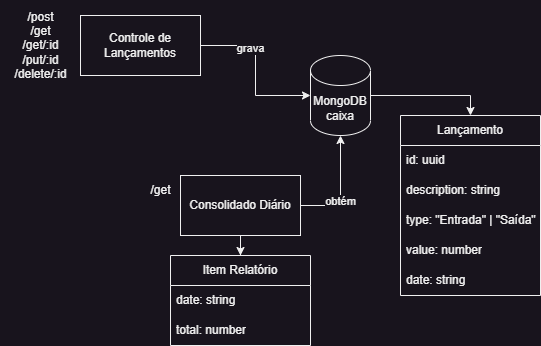

The diagram above was exported from draw.io. Its source (the exported page's mxGraphModel, read from the mxfile embedded in the PNG):
<mxGraphModel dx="1434" dy="774" grid="1" gridSize="10" guides="1" tooltips="1" connect="1" arrows="1" fold="1" page="1" pageScale="1" pageWidth="850" pageHeight="1100" math="0" shadow="0">
  <root>
    <mxCell id="0" />
    <mxCell id="1" parent="0" />
    <mxCell id="kmn7xnNvAXXINRGUdg1M-7" style="edgeStyle=orthogonalEdgeStyle;rounded=0;orthogonalLoop=1;jettySize=auto;html=1;entryX=0.5;entryY=1;entryDx=0;entryDy=0;entryPerimeter=0;" parent="1" source="kmn7xnNvAXXINRGUdg1M-1" target="kmn7xnNvAXXINRGUdg1M-3" edge="1">
      <mxGeometry relative="1" as="geometry" />
    </mxCell>
    <mxCell id="kmn7xnNvAXXINRGUdg1M-8" value="obtém" style="edgeLabel;html=1;align=center;verticalAlign=middle;resizable=0;points=[];" parent="kmn7xnNvAXXINRGUdg1M-7" vertex="1" connectable="0">
      <mxGeometry x="-0.1905" y="1" relative="1" as="geometry">
        <mxPoint as="offset" />
      </mxGeometry>
    </mxCell>
    <mxCell id="kmn7xnNvAXXINRGUdg1M-25" style="edgeStyle=orthogonalEdgeStyle;rounded=0;orthogonalLoop=1;jettySize=auto;html=1;entryX=0.5;entryY=0;entryDx=0;entryDy=0;" parent="1" source="kmn7xnNvAXXINRGUdg1M-1" target="kmn7xnNvAXXINRGUdg1M-19" edge="1">
      <mxGeometry relative="1" as="geometry" />
    </mxCell>
    <mxCell id="kmn7xnNvAXXINRGUdg1M-1" value="Consolidado Diário" style="rounded=0;whiteSpace=wrap;html=1;" parent="1" vertex="1">
      <mxGeometry x="370" y="350" width="120" height="60" as="geometry" />
    </mxCell>
    <mxCell id="kmn7xnNvAXXINRGUdg1M-4" style="edgeStyle=orthogonalEdgeStyle;rounded=0;orthogonalLoop=1;jettySize=auto;html=1;entryX=0;entryY=0.5;entryDx=0;entryDy=0;entryPerimeter=0;" parent="1" source="kmn7xnNvAXXINRGUdg1M-2" target="kmn7xnNvAXXINRGUdg1M-3" edge="1">
      <mxGeometry relative="1" as="geometry" />
    </mxCell>
    <mxCell id="kmn7xnNvAXXINRGUdg1M-5" value="grava" style="edgeLabel;html=1;align=center;verticalAlign=middle;resizable=0;points=[];" parent="kmn7xnNvAXXINRGUdg1M-4" vertex="1" connectable="0">
      <mxGeometry x="-0.3833" y="-2" relative="1" as="geometry">
        <mxPoint as="offset" />
      </mxGeometry>
    </mxCell>
    <mxCell id="kmn7xnNvAXXINRGUdg1M-2" value="Controle de Lançamentos" style="rounded=0;whiteSpace=wrap;html=1;" parent="1" vertex="1">
      <mxGeometry x="270" y="190" width="120" height="60" as="geometry" />
    </mxCell>
    <mxCell id="kmn7xnNvAXXINRGUdg1M-17" style="edgeStyle=orthogonalEdgeStyle;rounded=0;orthogonalLoop=1;jettySize=auto;html=1;entryX=0.5;entryY=0;entryDx=0;entryDy=0;" parent="1" source="kmn7xnNvAXXINRGUdg1M-3" target="kmn7xnNvAXXINRGUdg1M-12" edge="1">
      <mxGeometry relative="1" as="geometry" />
    </mxCell>
    <mxCell id="kmn7xnNvAXXINRGUdg1M-3" value="MongoDB&lt;br&gt;caixa" style="shape=cylinder3;whiteSpace=wrap;html=1;boundedLbl=1;backgroundOutline=1;size=15;" parent="1" vertex="1">
      <mxGeometry x="500" y="230" width="60" height="80" as="geometry" />
    </mxCell>
    <mxCell id="kmn7xnNvAXXINRGUdg1M-10" value="/post&lt;br&gt;/get&lt;br&gt;/get/:id&lt;br&gt;/put/:id&lt;br&gt;/delete/:id" style="text;html=1;align=center;verticalAlign=middle;resizable=0;points=[];autosize=1;strokeColor=none;fillColor=none;" parent="1" vertex="1">
      <mxGeometry x="190" y="175" width="80" height="90" as="geometry" />
    </mxCell>
    <mxCell id="kmn7xnNvAXXINRGUdg1M-11" value="/get" style="text;html=1;align=center;verticalAlign=middle;resizable=0;points=[];autosize=1;strokeColor=none;fillColor=none;" parent="1" vertex="1">
      <mxGeometry x="330" y="350" width="40" height="30" as="geometry" />
    </mxCell>
    <mxCell id="kmn7xnNvAXXINRGUdg1M-12" value="Lançamento" style="swimlane;fontStyle=0;childLayout=stackLayout;horizontal=1;startSize=30;horizontalStack=0;resizeParent=1;resizeParentMax=0;resizeLast=0;collapsible=1;marginBottom=0;whiteSpace=wrap;html=1;" parent="1" vertex="1">
      <mxGeometry x="590" y="290" width="140" height="180" as="geometry" />
    </mxCell>
    <mxCell id="kmn7xnNvAXXINRGUdg1M-13" value="id: uuid" style="text;strokeColor=none;fillColor=none;align=left;verticalAlign=middle;spacingLeft=4;spacingRight=4;overflow=hidden;points=[[0,0.5],[1,0.5]];portConstraint=eastwest;rotatable=0;whiteSpace=wrap;html=1;" parent="kmn7xnNvAXXINRGUdg1M-12" vertex="1">
      <mxGeometry y="30" width="140" height="30" as="geometry" />
    </mxCell>
    <mxCell id="kmn7xnNvAXXINRGUdg1M-14" value="description: string" style="text;strokeColor=none;fillColor=none;align=left;verticalAlign=middle;spacingLeft=4;spacingRight=4;overflow=hidden;points=[[0,0.5],[1,0.5]];portConstraint=eastwest;rotatable=0;whiteSpace=wrap;html=1;" parent="kmn7xnNvAXXINRGUdg1M-12" vertex="1">
      <mxGeometry y="60" width="140" height="30" as="geometry" />
    </mxCell>
    <mxCell id="kmn7xnNvAXXINRGUdg1M-15" value="type: &quot;Entrada&quot; | &quot;Saída&quot;" style="text;strokeColor=none;fillColor=none;align=left;verticalAlign=middle;spacingLeft=4;spacingRight=4;overflow=hidden;points=[[0,0.5],[1,0.5]];portConstraint=eastwest;rotatable=0;whiteSpace=wrap;html=1;" parent="kmn7xnNvAXXINRGUdg1M-12" vertex="1">
      <mxGeometry y="90" width="140" height="30" as="geometry" />
    </mxCell>
    <mxCell id="kmn7xnNvAXXINRGUdg1M-16" value="value: number" style="text;strokeColor=none;fillColor=none;align=left;verticalAlign=middle;spacingLeft=4;spacingRight=4;overflow=hidden;points=[[0,0.5],[1,0.5]];portConstraint=eastwest;rotatable=0;whiteSpace=wrap;html=1;" parent="kmn7xnNvAXXINRGUdg1M-12" vertex="1">
      <mxGeometry y="120" width="140" height="30" as="geometry" />
    </mxCell>
    <mxCell id="kmn7xnNvAXXINRGUdg1M-18" value="date: string" style="text;strokeColor=none;fillColor=none;align=left;verticalAlign=middle;spacingLeft=4;spacingRight=4;overflow=hidden;points=[[0,0.5],[1,0.5]];portConstraint=eastwest;rotatable=0;whiteSpace=wrap;html=1;" parent="kmn7xnNvAXXINRGUdg1M-12" vertex="1">
      <mxGeometry y="150" width="140" height="30" as="geometry" />
    </mxCell>
    <mxCell id="kmn7xnNvAXXINRGUdg1M-19" value="Item Relatório" style="swimlane;fontStyle=0;childLayout=stackLayout;horizontal=1;startSize=30;horizontalStack=0;resizeParent=1;resizeParentMax=0;resizeLast=0;collapsible=1;marginBottom=0;whiteSpace=wrap;html=1;" parent="1" vertex="1">
      <mxGeometry x="360" y="430" width="140" height="90" as="geometry" />
    </mxCell>
    <mxCell id="j2epWW4uS1_bCQH1jqqI-2" value="date: string" style="text;strokeColor=none;fillColor=none;align=left;verticalAlign=middle;spacingLeft=4;spacingRight=4;overflow=hidden;points=[[0,0.5],[1,0.5]];portConstraint=eastwest;rotatable=0;whiteSpace=wrap;html=1;" vertex="1" parent="kmn7xnNvAXXINRGUdg1M-19">
      <mxGeometry y="30" width="140" height="30" as="geometry" />
    </mxCell>
    <mxCell id="kmn7xnNvAXXINRGUdg1M-22" value="total: number" style="text;strokeColor=none;fillColor=none;align=left;verticalAlign=middle;spacingLeft=4;spacingRight=4;overflow=hidden;points=[[0,0.5],[1,0.5]];portConstraint=eastwest;rotatable=0;whiteSpace=wrap;html=1;" parent="kmn7xnNvAXXINRGUdg1M-19" vertex="1">
      <mxGeometry y="60" width="140" height="30" as="geometry" />
    </mxCell>
  </root>
</mxGraphModel>